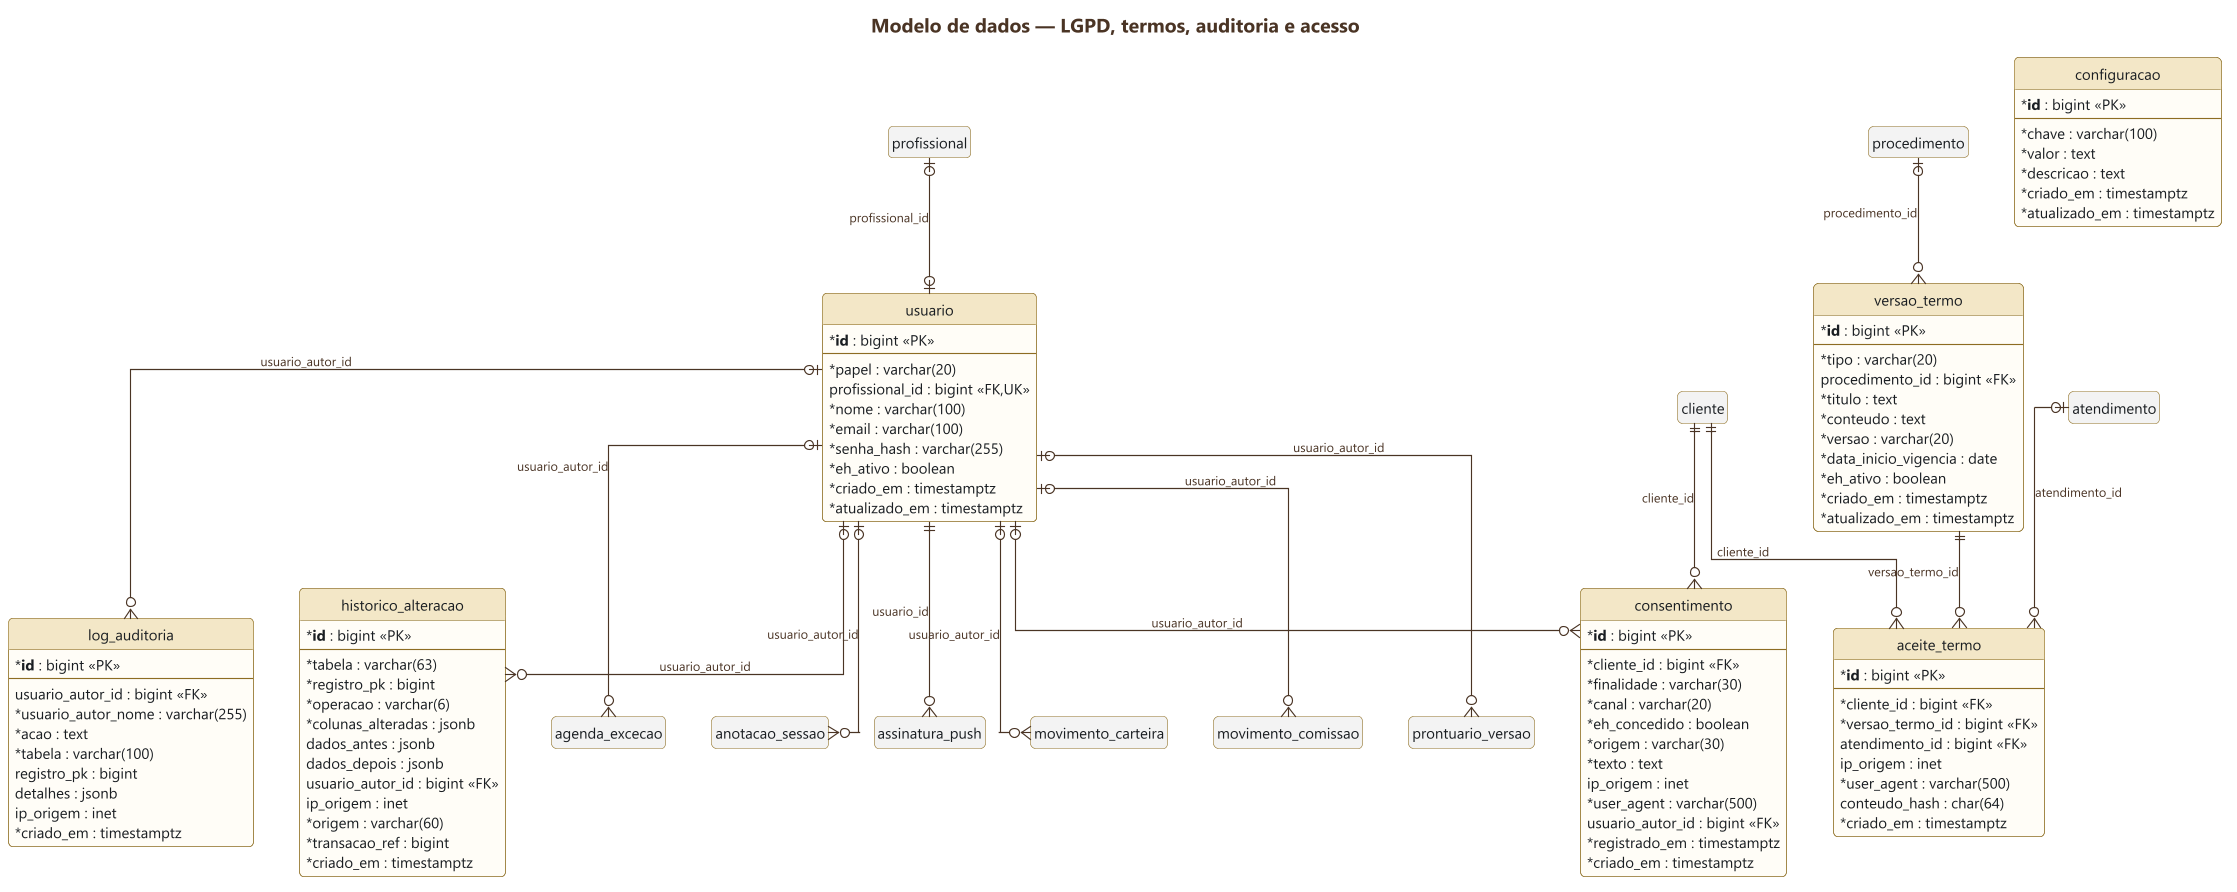

The diagram above was rendered by PlantUML. Its source (embedded in the PNG):
@startuml 05-er-lgpd-seguranca
skinparamlocked dpi 200
' GERADO por docs/uml/gerar_uml.py a partir dos models — nao edite a mao.
!include ../estilo.iuml
!include ../estilo-er.iuml
title Modelo de dados — LGPD, termos, auditoria e acesso

entity "consentimento" as consentimento {
  * <b>id</b> : bigint <<PK>>
  --
  * cliente_id : bigint <<FK>>
  * finalidade : varchar(30)
  * canal : varchar(20)
  * eh_concedido : boolean
  * origem : varchar(30)
  * texto : text
  ip_origem : inet
  * user_agent : varchar(500)
  usuario_autor_id : bigint <<FK>>
  * registrado_em : timestamptz
  * criado_em : timestamptz
}

entity "versao_termo" as versao_termo {
  * <b>id</b> : bigint <<PK>>
  --
  * tipo : varchar(20)
  procedimento_id : bigint <<FK>>
  * titulo : text
  * conteudo : text
  * versao : varchar(20)
  * data_inicio_vigencia : date
  * eh_ativo : boolean
  * criado_em : timestamptz
  * atualizado_em : timestamptz
}

entity "aceite_termo" as aceite_termo {
  * <b>id</b> : bigint <<PK>>
  --
  * cliente_id : bigint <<FK>>
  * versao_termo_id : bigint <<FK>>
  atendimento_id : bigint <<FK>>
  ip_origem : inet
  * user_agent : varchar(500)
  conteudo_hash : char(64)
  * criado_em : timestamptz
}

entity "log_auditoria" as log_auditoria {
  * <b>id</b> : bigint <<PK>>
  --
  usuario_autor_id : bigint <<FK>>
  * usuario_autor_nome : varchar(255)
  * acao : text
  * tabela : varchar(100)
  registro_pk : bigint
  detalhes : jsonb
  ip_origem : inet
  * criado_em : timestamptz
}

entity "historico_alteracao" as historico_alteracao {
  * <b>id</b> : bigint <<PK>>
  --
  * tabela : varchar(63)
  * registro_pk : bigint
  * operacao : varchar(6)
  * colunas_alteradas : jsonb
  dados_antes : jsonb
  dados_depois : jsonb
  usuario_autor_id : bigint <<FK>>
  ip_origem : inet
  * origem : varchar(60)
  * transacao_ref : bigint
  * criado_em : timestamptz
}

entity "usuario" as usuario {
  * <b>id</b> : bigint <<PK>>
  --
  * papel : varchar(20)
  profissional_id : bigint <<FK,UK>>
  * nome : varchar(100)
  * email : varchar(100)
  * senha_hash : varchar(255)
  * eh_ativo : boolean
  * criado_em : timestamptz
  * atualizado_em : timestamptz
}

entity "configuracao" as configuracao {
  * <b>id</b> : bigint <<PK>>
  --
  * chave : varchar(100)
  * valor : text
  * descricao : text
  * criado_em : timestamptz
  * atualizado_em : timestamptz
}

entity "agenda_excecao" as agenda_excecao #F2F2F2 {
}

entity "anotacao_sessao" as anotacao_sessao #F2F2F2 {
}

entity "assinatura_push" as assinatura_push #F2F2F2 {
}

entity "atendimento" as atendimento #F2F2F2 {
}

entity "cliente" as cliente #F2F2F2 {
}

entity "movimento_carteira" as movimento_carteira #F2F2F2 {
}

entity "movimento_comissao" as movimento_comissao #F2F2F2 {
}

entity "procedimento" as procedimento #F2F2F2 {
}

entity "profissional" as profissional #F2F2F2 {
}

entity "prontuario_versao" as prontuario_versao #F2F2F2 {
}

profissional |o--o| usuario : profissional_id
usuario |o--o{ agenda_excecao : usuario_autor_id
cliente ||--o{ consentimento : cliente_id
usuario |o--o{ consentimento : usuario_autor_id
usuario |o--o{ prontuario_versao : usuario_autor_id
usuario |o--o{ anotacao_sessao : usuario_autor_id
procedimento |o--o{ versao_termo : procedimento_id
cliente ||--o{ aceite_termo : cliente_id
versao_termo ||--o{ aceite_termo : versao_termo_id
atendimento |o--o{ aceite_termo : atendimento_id
usuario |o--o{ log_auditoria : usuario_autor_id
usuario ||--o{ assinatura_push : usuario_id
usuario |o--o{ historico_alteracao : usuario_autor_id
usuario |o--o{ movimento_carteira : usuario_autor_id
usuario |o--o{ movimento_comissao : usuario_autor_id
@enduml